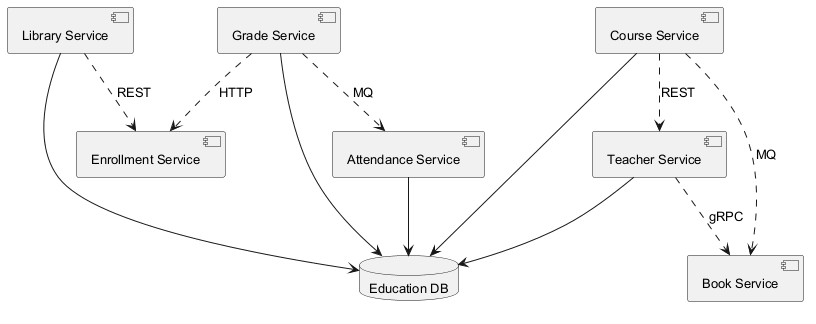

The diagram above was rendered by PlantUML. Its source (embedded in the PNG):
@startuml
skinparam backgroundColor #FFFFFF
skinparam classBackgroundColor #E8F4FA
skinparam classBorderColor #2C7DA0
skinparam defaultFontSize 13
component "Enrollment Service" as C_EnrollmentService
component "Attendance Service" as C_AttendanceService
component "Library Service" as C_LibraryService
component "Teacher Service" as C_TeacherService
component "Grade Service" as C_GradeService
component "Book Service" as C_BookService
component "Course Service" as C_CourseService
database "Education DB" as DB_education
C_AttendanceService --> DB_education
C_LibraryService --> DB_education
C_TeacherService --> DB_education
C_GradeService --> DB_education
C_CourseService --> DB_education
C_CourseService ..> C_BookService : MQ
C_CourseService ..> C_TeacherService : REST
C_TeacherService ..> C_BookService : gRPC
C_GradeService ..> C_AttendanceService : MQ
C_GradeService ..> C_EnrollmentService : HTTP
C_LibraryService ..> C_EnrollmentService : REST
@enduml